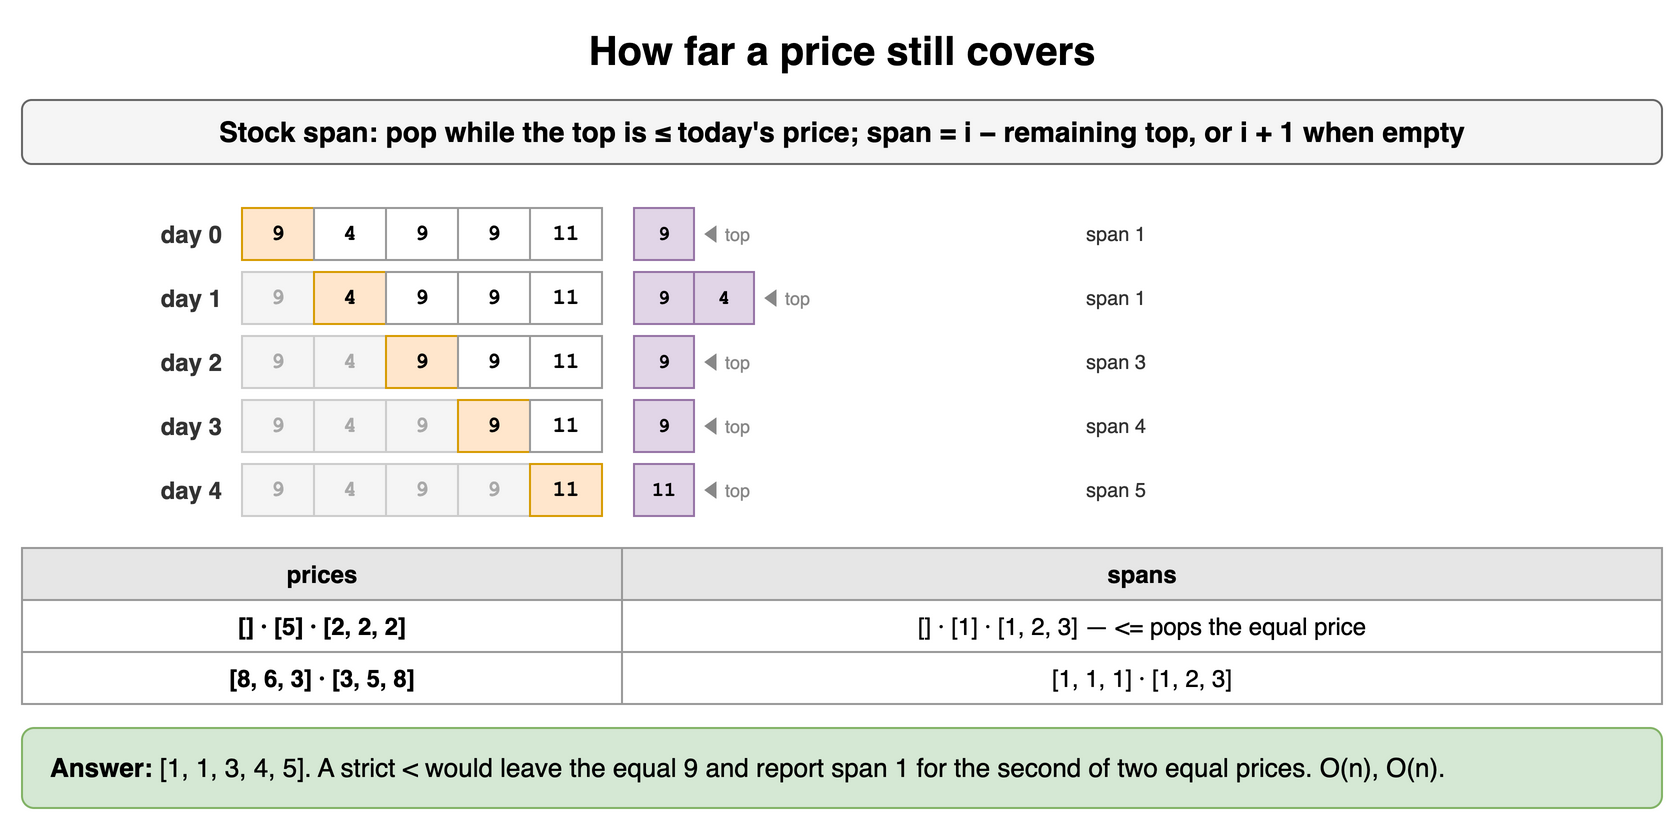

The diagram above was exported from draw.io. Its source (the exported page's mxGraphModel, read from the mxfile embedded in the PNG):
<mxGraphModel dx="900" dy="418" grid="1" gridSize="10" guides="1" tooltips="1" connect="1" arrows="1" fold="1" page="1" pageScale="1" pageWidth="900" pageHeight="418" math="0" shadow="0">
  <root>
    <mxCell id="0" />
    <mxCell id="1" parent="0" />
    <mxCell id="t21" value="How far a price still covers" style="text;html=1;align=center;verticalAlign=middle;whiteSpace=wrap;fontSize=20;fontStyle=1;" vertex="1" parent="1">
      <mxGeometry x="40" y="10" width="820" height="30" as="geometry" />
    </mxCell>
    <mxCell id="t22" value="Stock span: pop while the top is ≤ today's price; span = i − remaining top, or i + 1 when empty" style="rounded=1;whiteSpace=wrap;html=1;fillColor=#f5f5f5;strokeColor=#666666;fontStyle=1;fontSize=14;" vertex="1" parent="1">
      <mxGeometry x="40" y="50" width="820" height="32" as="geometry" />
    </mxCell>
    <mxCell id="t23" value="9" style="rounded=0;whiteSpace=wrap;html=1;fontFamily=Courier New;fontStyle=1;fontSize=13;fillColor=#ffe6cc;strokeColor=#d79b00;fontSize=11;" vertex="1" parent="1">
      <mxGeometry x="150" y="104" width="36" height="26" as="geometry" />
    </mxCell>
    <mxCell id="t24" value="4" style="rounded=0;whiteSpace=wrap;html=1;fontFamily=Courier New;fontStyle=1;fontSize=13;fillColor=#ffffff;strokeColor=#999999;fontSize=11;" vertex="1" parent="1">
      <mxGeometry x="186" y="104" width="36" height="26" as="geometry" />
    </mxCell>
    <mxCell id="t25" value="9" style="rounded=0;whiteSpace=wrap;html=1;fontFamily=Courier New;fontStyle=1;fontSize=13;fillColor=#ffffff;strokeColor=#999999;fontSize=11;" vertex="1" parent="1">
      <mxGeometry x="222" y="104" width="36" height="26" as="geometry" />
    </mxCell>
    <mxCell id="t26" value="9" style="rounded=0;whiteSpace=wrap;html=1;fontFamily=Courier New;fontStyle=1;fontSize=13;fillColor=#ffffff;strokeColor=#999999;fontSize=11;" vertex="1" parent="1">
      <mxGeometry x="258" y="104" width="36" height="26" as="geometry" />
    </mxCell>
    <mxCell id="t27" value="11" style="rounded=0;whiteSpace=wrap;html=1;fontFamily=Courier New;fontStyle=1;fontSize=13;fillColor=#ffffff;strokeColor=#999999;fontSize=11;" vertex="1" parent="1">
      <mxGeometry x="294" y="104" width="36" height="26" as="geometry" />
    </mxCell>
    <mxCell id="t28" value="day 0" style="text;html=1;whiteSpace=wrap;fontSize=11;align=right;verticalAlign=middle;fontSize=12;fontColor=#333333;fontStyle=1;" vertex="1" parent="1">
      <mxGeometry x="62" y="104" width="80" height="26" as="geometry" />
    </mxCell>
    <mxCell id="t29" value="9" style="rounded=0;whiteSpace=wrap;html=1;fontFamily=Courier New;fontStyle=1;fontSize=13;fillColor=#e1d5e7;strokeColor=#9673a6;fontSize=10;" vertex="1" parent="1">
      <mxGeometry x="346" y="104" width="30" height="26" as="geometry" />
    </mxCell>
    <mxCell id="t210" value="◀ top" style="text;html=1;whiteSpace=wrap;fontSize=11;align=left;verticalAlign=middle;fontSize=9;fontColor=#888888;" vertex="1" parent="1">
      <mxGeometry x="378" y="104" width="44" height="26" as="geometry" />
    </mxCell>
    <mxCell id="t211" value="span 1" style="text;html=1;whiteSpace=wrap;fontSize=11;align=left;verticalAlign=middle;fontSize=10;fontColor=#333333;" vertex="1" parent="1">
      <mxGeometry x="570" y="104" width="290" height="26" as="geometry" />
    </mxCell>
    <mxCell id="t212" value="9" style="rounded=0;whiteSpace=wrap;html=1;fontFamily=Courier New;fontStyle=1;fontSize=13;fillColor=#f5f5f5;strokeColor=#cccccc;fontSize=11;fontColor=#aaaaaa;" vertex="1" parent="1">
      <mxGeometry x="150" y="136" width="36" height="26" as="geometry" />
    </mxCell>
    <mxCell id="t213" value="4" style="rounded=0;whiteSpace=wrap;html=1;fontFamily=Courier New;fontStyle=1;fontSize=13;fillColor=#ffe6cc;strokeColor=#d79b00;fontSize=11;" vertex="1" parent="1">
      <mxGeometry x="186" y="136" width="36" height="26" as="geometry" />
    </mxCell>
    <mxCell id="t214" value="9" style="rounded=0;whiteSpace=wrap;html=1;fontFamily=Courier New;fontStyle=1;fontSize=13;fillColor=#ffffff;strokeColor=#999999;fontSize=11;" vertex="1" parent="1">
      <mxGeometry x="222" y="136" width="36" height="26" as="geometry" />
    </mxCell>
    <mxCell id="t215" value="9" style="rounded=0;whiteSpace=wrap;html=1;fontFamily=Courier New;fontStyle=1;fontSize=13;fillColor=#ffffff;strokeColor=#999999;fontSize=11;" vertex="1" parent="1">
      <mxGeometry x="258" y="136" width="36" height="26" as="geometry" />
    </mxCell>
    <mxCell id="t216" value="11" style="rounded=0;whiteSpace=wrap;html=1;fontFamily=Courier New;fontStyle=1;fontSize=13;fillColor=#ffffff;strokeColor=#999999;fontSize=11;" vertex="1" parent="1">
      <mxGeometry x="294" y="136" width="36" height="26" as="geometry" />
    </mxCell>
    <mxCell id="t217" value="day 1" style="text;html=1;whiteSpace=wrap;fontSize=11;align=right;verticalAlign=middle;fontSize=12;fontColor=#333333;fontStyle=1;" vertex="1" parent="1">
      <mxGeometry x="62" y="136" width="80" height="26" as="geometry" />
    </mxCell>
    <mxCell id="t218" value="9" style="rounded=0;whiteSpace=wrap;html=1;fontFamily=Courier New;fontStyle=1;fontSize=13;fillColor=#e1d5e7;strokeColor=#9673a6;fontSize=10;" vertex="1" parent="1">
      <mxGeometry x="346" y="136" width="30" height="26" as="geometry" />
    </mxCell>
    <mxCell id="t219" value="4" style="rounded=0;whiteSpace=wrap;html=1;fontFamily=Courier New;fontStyle=1;fontSize=13;fillColor=#e1d5e7;strokeColor=#9673a6;fontSize=10;" vertex="1" parent="1">
      <mxGeometry x="376" y="136" width="30" height="26" as="geometry" />
    </mxCell>
    <mxCell id="t220" value="◀ top" style="text;html=1;whiteSpace=wrap;fontSize=11;align=left;verticalAlign=middle;fontSize=9;fontColor=#888888;" vertex="1" parent="1">
      <mxGeometry x="408" y="136" width="44" height="26" as="geometry" />
    </mxCell>
    <mxCell id="t221" value="span 1" style="text;html=1;whiteSpace=wrap;fontSize=11;align=left;verticalAlign=middle;fontSize=10;fontColor=#333333;" vertex="1" parent="1">
      <mxGeometry x="570" y="136" width="290" height="26" as="geometry" />
    </mxCell>
    <mxCell id="t222" value="9" style="rounded=0;whiteSpace=wrap;html=1;fontFamily=Courier New;fontStyle=1;fontSize=13;fillColor=#f5f5f5;strokeColor=#cccccc;fontSize=11;fontColor=#aaaaaa;" vertex="1" parent="1">
      <mxGeometry x="150" y="168" width="36" height="26" as="geometry" />
    </mxCell>
    <mxCell id="t223" value="4" style="rounded=0;whiteSpace=wrap;html=1;fontFamily=Courier New;fontStyle=1;fontSize=13;fillColor=#f5f5f5;strokeColor=#cccccc;fontSize=11;fontColor=#aaaaaa;" vertex="1" parent="1">
      <mxGeometry x="186" y="168" width="36" height="26" as="geometry" />
    </mxCell>
    <mxCell id="t224" value="9" style="rounded=0;whiteSpace=wrap;html=1;fontFamily=Courier New;fontStyle=1;fontSize=13;fillColor=#ffe6cc;strokeColor=#d79b00;fontSize=11;" vertex="1" parent="1">
      <mxGeometry x="222" y="168" width="36" height="26" as="geometry" />
    </mxCell>
    <mxCell id="t225" value="9" style="rounded=0;whiteSpace=wrap;html=1;fontFamily=Courier New;fontStyle=1;fontSize=13;fillColor=#ffffff;strokeColor=#999999;fontSize=11;" vertex="1" parent="1">
      <mxGeometry x="258" y="168" width="36" height="26" as="geometry" />
    </mxCell>
    <mxCell id="t226" value="11" style="rounded=0;whiteSpace=wrap;html=1;fontFamily=Courier New;fontStyle=1;fontSize=13;fillColor=#ffffff;strokeColor=#999999;fontSize=11;" vertex="1" parent="1">
      <mxGeometry x="294" y="168" width="36" height="26" as="geometry" />
    </mxCell>
    <mxCell id="t227" value="day 2" style="text;html=1;whiteSpace=wrap;fontSize=11;align=right;verticalAlign=middle;fontSize=12;fontColor=#333333;fontStyle=1;" vertex="1" parent="1">
      <mxGeometry x="62" y="168" width="80" height="26" as="geometry" />
    </mxCell>
    <mxCell id="t228" value="9" style="rounded=0;whiteSpace=wrap;html=1;fontFamily=Courier New;fontStyle=1;fontSize=13;fillColor=#e1d5e7;strokeColor=#9673a6;fontSize=10;" vertex="1" parent="1">
      <mxGeometry x="346" y="168" width="30" height="26" as="geometry" />
    </mxCell>
    <mxCell id="t229" value="◀ top" style="text;html=1;whiteSpace=wrap;fontSize=11;align=left;verticalAlign=middle;fontSize=9;fontColor=#888888;" vertex="1" parent="1">
      <mxGeometry x="378" y="168" width="44" height="26" as="geometry" />
    </mxCell>
    <mxCell id="t230" value="span 3" style="text;html=1;whiteSpace=wrap;fontSize=11;align=left;verticalAlign=middle;fontSize=10;fontColor=#333333;" vertex="1" parent="1">
      <mxGeometry x="570" y="168" width="290" height="26" as="geometry" />
    </mxCell>
    <mxCell id="t231" value="9" style="rounded=0;whiteSpace=wrap;html=1;fontFamily=Courier New;fontStyle=1;fontSize=13;fillColor=#f5f5f5;strokeColor=#cccccc;fontSize=11;fontColor=#aaaaaa;" vertex="1" parent="1">
      <mxGeometry x="150" y="200" width="36" height="26" as="geometry" />
    </mxCell>
    <mxCell id="t232" value="4" style="rounded=0;whiteSpace=wrap;html=1;fontFamily=Courier New;fontStyle=1;fontSize=13;fillColor=#f5f5f5;strokeColor=#cccccc;fontSize=11;fontColor=#aaaaaa;" vertex="1" parent="1">
      <mxGeometry x="186" y="200" width="36" height="26" as="geometry" />
    </mxCell>
    <mxCell id="t233" value="9" style="rounded=0;whiteSpace=wrap;html=1;fontFamily=Courier New;fontStyle=1;fontSize=13;fillColor=#f5f5f5;strokeColor=#cccccc;fontSize=11;fontColor=#aaaaaa;" vertex="1" parent="1">
      <mxGeometry x="222" y="200" width="36" height="26" as="geometry" />
    </mxCell>
    <mxCell id="t234" value="9" style="rounded=0;whiteSpace=wrap;html=1;fontFamily=Courier New;fontStyle=1;fontSize=13;fillColor=#ffe6cc;strokeColor=#d79b00;fontSize=11;" vertex="1" parent="1">
      <mxGeometry x="258" y="200" width="36" height="26" as="geometry" />
    </mxCell>
    <mxCell id="t235" value="11" style="rounded=0;whiteSpace=wrap;html=1;fontFamily=Courier New;fontStyle=1;fontSize=13;fillColor=#ffffff;strokeColor=#999999;fontSize=11;" vertex="1" parent="1">
      <mxGeometry x="294" y="200" width="36" height="26" as="geometry" />
    </mxCell>
    <mxCell id="t236" value="day 3" style="text;html=1;whiteSpace=wrap;fontSize=11;align=right;verticalAlign=middle;fontSize=12;fontColor=#333333;fontStyle=1;" vertex="1" parent="1">
      <mxGeometry x="62" y="200" width="80" height="26" as="geometry" />
    </mxCell>
    <mxCell id="t237" value="9" style="rounded=0;whiteSpace=wrap;html=1;fontFamily=Courier New;fontStyle=1;fontSize=13;fillColor=#e1d5e7;strokeColor=#9673a6;fontSize=10;" vertex="1" parent="1">
      <mxGeometry x="346" y="200" width="30" height="26" as="geometry" />
    </mxCell>
    <mxCell id="t238" value="◀ top" style="text;html=1;whiteSpace=wrap;fontSize=11;align=left;verticalAlign=middle;fontSize=9;fontColor=#888888;" vertex="1" parent="1">
      <mxGeometry x="378" y="200" width="44" height="26" as="geometry" />
    </mxCell>
    <mxCell id="t239" value="span 4" style="text;html=1;whiteSpace=wrap;fontSize=11;align=left;verticalAlign=middle;fontSize=10;fontColor=#333333;" vertex="1" parent="1">
      <mxGeometry x="570" y="200" width="290" height="26" as="geometry" />
    </mxCell>
    <mxCell id="t240" value="9" style="rounded=0;whiteSpace=wrap;html=1;fontFamily=Courier New;fontStyle=1;fontSize=13;fillColor=#f5f5f5;strokeColor=#cccccc;fontSize=11;fontColor=#aaaaaa;" vertex="1" parent="1">
      <mxGeometry x="150" y="232" width="36" height="26" as="geometry" />
    </mxCell>
    <mxCell id="t241" value="4" style="rounded=0;whiteSpace=wrap;html=1;fontFamily=Courier New;fontStyle=1;fontSize=13;fillColor=#f5f5f5;strokeColor=#cccccc;fontSize=11;fontColor=#aaaaaa;" vertex="1" parent="1">
      <mxGeometry x="186" y="232" width="36" height="26" as="geometry" />
    </mxCell>
    <mxCell id="t242" value="9" style="rounded=0;whiteSpace=wrap;html=1;fontFamily=Courier New;fontStyle=1;fontSize=13;fillColor=#f5f5f5;strokeColor=#cccccc;fontSize=11;fontColor=#aaaaaa;" vertex="1" parent="1">
      <mxGeometry x="222" y="232" width="36" height="26" as="geometry" />
    </mxCell>
    <mxCell id="t243" value="9" style="rounded=0;whiteSpace=wrap;html=1;fontFamily=Courier New;fontStyle=1;fontSize=13;fillColor=#f5f5f5;strokeColor=#cccccc;fontSize=11;fontColor=#aaaaaa;" vertex="1" parent="1">
      <mxGeometry x="258" y="232" width="36" height="26" as="geometry" />
    </mxCell>
    <mxCell id="t244" value="11" style="rounded=0;whiteSpace=wrap;html=1;fontFamily=Courier New;fontStyle=1;fontSize=13;fillColor=#ffe6cc;strokeColor=#d79b00;fontSize=11;" vertex="1" parent="1">
      <mxGeometry x="294" y="232" width="36" height="26" as="geometry" />
    </mxCell>
    <mxCell id="t245" value="day 4" style="text;html=1;whiteSpace=wrap;fontSize=11;align=right;verticalAlign=middle;fontSize=12;fontColor=#333333;fontStyle=1;" vertex="1" parent="1">
      <mxGeometry x="62" y="232" width="80" height="26" as="geometry" />
    </mxCell>
    <mxCell id="t246" value="11" style="rounded=0;whiteSpace=wrap;html=1;fontFamily=Courier New;fontStyle=1;fontSize=13;fillColor=#e1d5e7;strokeColor=#9673a6;fontSize=10;" vertex="1" parent="1">
      <mxGeometry x="346" y="232" width="30" height="26" as="geometry" />
    </mxCell>
    <mxCell id="t247" value="◀ top" style="text;html=1;whiteSpace=wrap;fontSize=11;align=left;verticalAlign=middle;fontSize=9;fontColor=#888888;" vertex="1" parent="1">
      <mxGeometry x="378" y="232" width="44" height="26" as="geometry" />
    </mxCell>
    <mxCell id="t248" value="span 5" style="text;html=1;whiteSpace=wrap;fontSize=11;align=left;verticalAlign=middle;fontSize=10;fontColor=#333333;" vertex="1" parent="1">
      <mxGeometry x="570" y="232" width="290" height="26" as="geometry" />
    </mxCell>
    <mxCell id="t249" value="prices" style="whiteSpace=wrap;html=1;fillColor=#e6e6e6;strokeColor=#999999;fontStyle=1;fontSize=12;" vertex="1" parent="1">
      <mxGeometry x="40" y="274" width="300" height="26" as="geometry" />
    </mxCell>
    <mxCell id="t250" value="spans" style="whiteSpace=wrap;html=1;fillColor=#e6e6e6;strokeColor=#999999;fontStyle=1;fontSize=12;" vertex="1" parent="1">
      <mxGeometry x="340" y="274" width="520" height="26" as="geometry" />
    </mxCell>
    <mxCell id="t251" value="[] · [5] · [2, 2, 2]" style="whiteSpace=wrap;html=1;strokeColor=#999999;fontSize=12;fillColor=#ffffff;fontStyle=1;" vertex="1" parent="1">
      <mxGeometry x="40" y="300" width="300" height="26" as="geometry" />
    </mxCell>
    <mxCell id="t252" value="[] · [1] · [1, 2, 3] — &lt;= pops the equal price" style="whiteSpace=wrap;html=1;strokeColor=#999999;fontSize=12;fillColor=#ffffff;" vertex="1" parent="1">
      <mxGeometry x="340" y="300" width="520" height="26" as="geometry" />
    </mxCell>
    <mxCell id="t253" value="[8, 6, 3] · [3, 5, 8]" style="whiteSpace=wrap;html=1;strokeColor=#999999;fontSize=12;fillColor=#ffffff;fontStyle=1;" vertex="1" parent="1">
      <mxGeometry x="40" y="326" width="300" height="26" as="geometry" />
    </mxCell>
    <mxCell id="t254" value="[1, 1, 1] · [1, 2, 3]" style="whiteSpace=wrap;html=1;strokeColor=#999999;fontSize=12;fillColor=#ffffff;" vertex="1" parent="1">
      <mxGeometry x="340" y="326" width="520" height="26" as="geometry" />
    </mxCell>
    <mxCell id="t255" value="&lt;b&gt;Answer:&lt;/b&gt; [1, 1, 3, 4, 5]. A strict &lt; would leave the equal 9 and report span 1 for the second of two equal prices. O(n), O(n)." style="rounded=1;whiteSpace=wrap;html=1;fillColor=#d5e8d4;strokeColor=#82b366;fontSize=13;align=left;spacingLeft=12;" vertex="1" parent="1">
      <mxGeometry x="40" y="364" width="820" height="40" as="geometry" />
    </mxCell>
  </root>
</mxGraphModel>